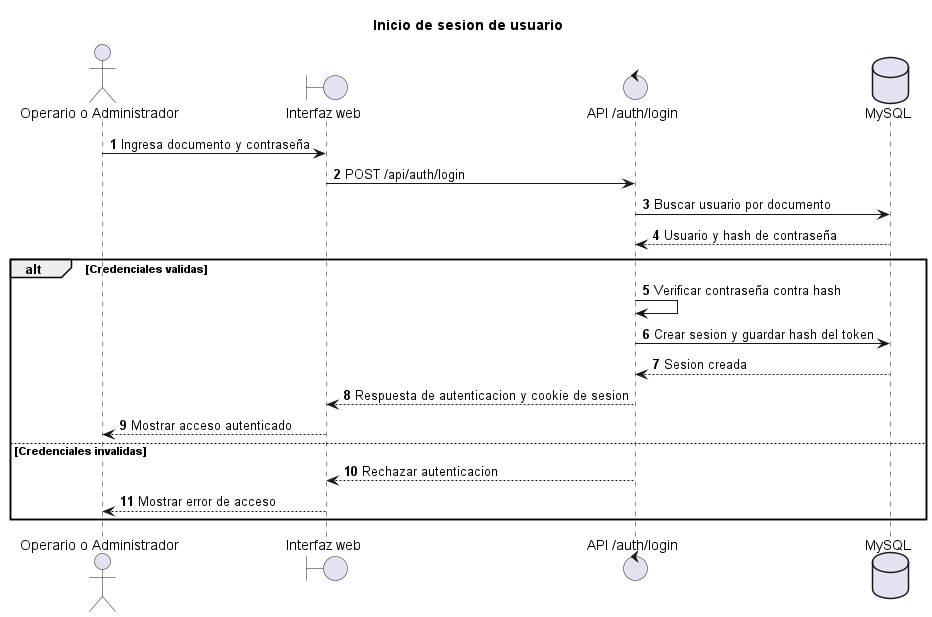

The diagram above was rendered by PlantUML. Its source (embedded in the PNG):
@startuml Secuencia - Inicio de sesion
title Inicio de sesion de usuario
autonumber

actor "Operario o Administrador" as Usuario
boundary "Interfaz web" as UI
control "API /auth/login" as API
database "MySQL" as DB

Usuario -> UI: Ingresa documento y contraseña
UI -> API: POST /api/auth/login
API -> DB: Buscar usuario por documento
DB --> API: Usuario y hash de contraseña

alt Credenciales validas
  API -> API: Verificar contraseña contra hash
  API -> DB: Crear sesion y guardar hash del token
  DB --> API: Sesion creada
  API --> UI: Respuesta de autenticacion y cookie de sesion
  UI --> Usuario: Mostrar acceso autenticado
else Credenciales invalidas
  API --> UI: Rechazar autenticacion
  UI --> Usuario: Mostrar error de acceso
end
@enduml